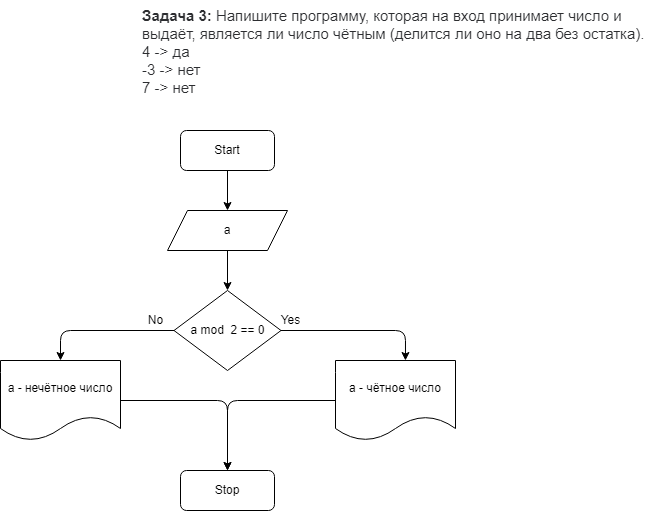

The diagram above was exported from draw.io. Its source (the exported page's mxGraphModel, read from the mxfile embedded in the PNG):
<mxGraphModel dx="1118" dy="535" grid="1" gridSize="10" guides="1" tooltips="1" connect="1" arrows="1" fold="1" page="1" pageScale="1" pageWidth="827" pageHeight="1169" math="0" shadow="0">
  <root>
    <mxCell id="0" />
    <mxCell id="1" parent="0" />
    <mxCell id="2" value="&lt;p style=&quot;box-sizing: border-box; margin: 0px; font-weight: 400; color: rgb(44, 45, 48); font-family: roboto, &amp;quot;san francisco&amp;quot;, &amp;quot;helvetica neue&amp;quot;, helvetica, arial; font-size: 15px; font-style: normal; letter-spacing: normal; text-indent: 0px; text-transform: none; word-spacing: 0px; background-color: rgb(255, 255, 255);&quot;&gt;&lt;strong style=&quot;box-sizing: border-box ; font-weight: 700&quot;&gt;Задача 3:&lt;/strong&gt;&lt;span&gt;&amp;nbsp;&lt;/span&gt;Напишите программу, которая на вход принимает число и выдаёт, является ли число чётным (делится ли оно на два без остатка).&lt;/p&gt;&lt;p style=&quot;box-sizing: border-box; margin: 0px; font-weight: 400; color: rgb(44, 45, 48); font-family: roboto, &amp;quot;san francisco&amp;quot;, &amp;quot;helvetica neue&amp;quot;, helvetica, arial; font-size: 15px; font-style: normal; letter-spacing: normal; text-indent: 0px; text-transform: none; word-spacing: 0px; background-color: rgb(255, 255, 255);&quot;&gt;4 -&amp;gt; да&lt;br style=&quot;box-sizing: border-box&quot;&gt;-3 -&amp;gt; нет&lt;br style=&quot;box-sizing: border-box&quot;&gt;7 -&amp;gt; нет&lt;/p&gt;" style="text;whiteSpace=wrap;html=1;" vertex="1" parent="1">
      <mxGeometry x="310" width="510" height="90" as="geometry" />
    </mxCell>
    <mxCell id="3" value="" style="edgeStyle=none;html=1;" edge="1" parent="1" source="4" target="6">
      <mxGeometry relative="1" as="geometry" />
    </mxCell>
    <mxCell id="4" value="Start" style="rounded=1;whiteSpace=wrap;html=1;" vertex="1" parent="1">
      <mxGeometry x="350" y="130" width="94" height="40" as="geometry" />
    </mxCell>
    <mxCell id="5" value="" style="edgeStyle=none;html=1;" edge="1" parent="1" source="6" target="9">
      <mxGeometry relative="1" as="geometry" />
    </mxCell>
    <mxCell id="6" value="a" style="shape=parallelogram;perimeter=parallelogramPerimeter;whiteSpace=wrap;html=1;fixedSize=1;" vertex="1" parent="1">
      <mxGeometry x="337" y="210" width="120" height="40" as="geometry" />
    </mxCell>
    <mxCell id="7" style="edgeStyle=none;html=1;entryX=0.5;entryY=0;entryDx=0;entryDy=0;" edge="1" parent="1" source="9" target="13">
      <mxGeometry relative="1" as="geometry">
        <Array as="points">
          <mxPoint x="230" y="330" />
        </Array>
      </mxGeometry>
    </mxCell>
    <mxCell id="8" style="edgeStyle=none;html=1;entryX=0.583;entryY=0;entryDx=0;entryDy=0;entryPerimeter=0;" edge="1" parent="1" source="9" target="11">
      <mxGeometry relative="1" as="geometry">
        <Array as="points">
          <mxPoint x="575" y="330" />
        </Array>
      </mxGeometry>
    </mxCell>
    <mxCell id="9" value="a mod&amp;nbsp; 2 == 0" style="rhombus;whiteSpace=wrap;html=1;" vertex="1" parent="1">
      <mxGeometry x="343.5" y="290" width="107" height="80" as="geometry" />
    </mxCell>
    <mxCell id="10" style="edgeStyle=none;html=1;entryX=0.5;entryY=0;entryDx=0;entryDy=0;" edge="1" parent="1" source="11" target="14">
      <mxGeometry relative="1" as="geometry">
        <Array as="points">
          <mxPoint x="397" y="400" />
        </Array>
      </mxGeometry>
    </mxCell>
    <mxCell id="11" value="a - чётное число" style="shape=document;whiteSpace=wrap;html=1;boundedLbl=1;" vertex="1" parent="1">
      <mxGeometry x="505" y="360" width="120" height="80" as="geometry" />
    </mxCell>
    <mxCell id="12" style="edgeStyle=none;html=1;entryX=0.5;entryY=0;entryDx=0;entryDy=0;" edge="1" parent="1" source="13" target="14">
      <mxGeometry relative="1" as="geometry">
        <Array as="points">
          <mxPoint x="397" y="400" />
        </Array>
      </mxGeometry>
    </mxCell>
    <mxCell id="13" value="a - нечётное число" style="shape=document;whiteSpace=wrap;html=1;boundedLbl=1;" vertex="1" parent="1">
      <mxGeometry x="170" y="360" width="120" height="80" as="geometry" />
    </mxCell>
    <mxCell id="14" value="Stop" style="rounded=1;whiteSpace=wrap;html=1;" vertex="1" parent="1">
      <mxGeometry x="350" y="470" width="94" height="40" as="geometry" />
    </mxCell>
    <mxCell id="15" value="Yes" style="text;html=1;align=center;verticalAlign=middle;resizable=0;points=[];autosize=1;strokeColor=none;fillColor=none;" vertex="1" parent="1">
      <mxGeometry x="440" y="310" width="40" height="20" as="geometry" />
    </mxCell>
    <mxCell id="16" value="No" style="text;html=1;align=center;verticalAlign=middle;resizable=0;points=[];autosize=1;strokeColor=none;fillColor=none;" vertex="1" parent="1">
      <mxGeometry x="310" y="310" width="30" height="20" as="geometry" />
    </mxCell>
  </root>
</mxGraphModel>